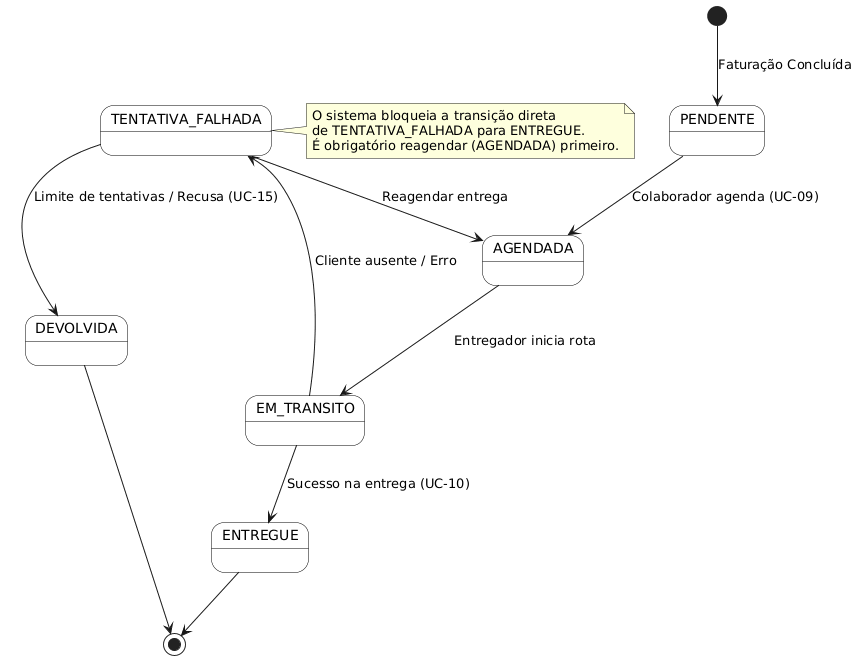

The diagram above was rendered by PlantUML. Its source (embedded in the PNG):
@startuml
skinparam state {
  BackgroundColor White
  BorderColor Black
}

[*] --> PENDENTE : Faturação Concluída

PENDENTE --> AGENDADA : Colaborador agenda (UC-09)
AGENDADA --> EM_TRANSITO : Entregador inicia rota

EM_TRANSITO --> ENTREGUE : Sucesso na entrega (UC-10)
EM_TRANSITO --> TENTATIVA_FALHADA : Cliente ausente / Erro

TENTATIVA_FALHADA --> AGENDADA : Reagendar entrega
TENTATIVA_FALHADA --> DEVOLVIDA : Limite de tentativas / Recusa (UC-15)

ENTREGUE --> [*]
DEVOLVIDA --> [*]

note right of TENTATIVA_FALHADA
  O sistema bloqueia a transição direta 
  de TENTATIVA_FALHADA para ENTREGUE.
  É obrigatório reagendar (AGENDADA) primeiro.
end note
@enduml